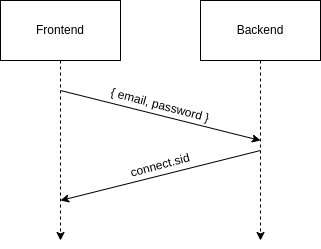

The diagram above was exported from draw.io. Its source (the exported page's mxGraphModel, read from the mxfile embedded in the PNG):
<mxGraphModel dx="348" dy="350" grid="1" gridSize="10" guides="1" tooltips="1" connect="1" arrows="1" fold="1" page="1" pageScale="1" pageWidth="850" pageHeight="1100" math="0" shadow="0">
  <root>
    <mxCell id="0" />
    <mxCell id="1" parent="0" />
    <mxCell id="4" style="edgeStyle=none;html=1;dashed=1;exitX=0.5;exitY=1;exitDx=0;exitDy=0;" edge="1" parent="1" source="2">
      <mxGeometry relative="1" as="geometry">
        <mxPoint x="100" y="320" as="targetPoint" />
        <mxPoint x="120" y="160" as="sourcePoint" />
      </mxGeometry>
    </mxCell>
    <mxCell id="2" value="Frontend" style="rounded=0;whiteSpace=wrap;html=1;" vertex="1" parent="1">
      <mxGeometry x="40" y="80" width="120" height="60" as="geometry" />
    </mxCell>
    <mxCell id="3" value="Backend" style="rounded=0;whiteSpace=wrap;html=1;" vertex="1" parent="1">
      <mxGeometry x="240" y="80" width="120" height="60" as="geometry" />
    </mxCell>
    <mxCell id="5" style="edgeStyle=none;html=1;dashed=1;exitX=0.5;exitY=1;exitDx=0;exitDy=0;" edge="1" parent="1" source="3">
      <mxGeometry relative="1" as="geometry">
        <mxPoint x="300" y="320" as="targetPoint" />
        <mxPoint x="310" y="160" as="sourcePoint" />
      </mxGeometry>
    </mxCell>
    <mxCell id="6" value="" style="edgeStyle=none;orthogonalLoop=1;jettySize=auto;html=1;" edge="1" parent="1">
      <mxGeometry width="100" relative="1" as="geometry">
        <mxPoint x="100" y="170" as="sourcePoint" />
        <mxPoint x="300" y="220" as="targetPoint" />
        <Array as="points" />
      </mxGeometry>
    </mxCell>
    <mxCell id="7" value="{ email, password }" style="text;html=1;strokeColor=none;fillColor=none;align=center;verticalAlign=middle;whiteSpace=wrap;rounded=0;rotation=15;" vertex="1" parent="1">
      <mxGeometry x="140" y="170" width="120" height="30" as="geometry" />
    </mxCell>
    <mxCell id="9" value="" style="edgeStyle=none;orthogonalLoop=1;jettySize=auto;html=1;" edge="1" parent="1">
      <mxGeometry width="100" relative="1" as="geometry">
        <mxPoint x="300" y="230" as="sourcePoint" />
        <mxPoint x="100" y="280" as="targetPoint" />
        <Array as="points" />
      </mxGeometry>
    </mxCell>
    <mxCell id="10" value="connect.sid" style="text;html=1;strokeColor=none;fillColor=none;align=center;verticalAlign=middle;whiteSpace=wrap;rounded=0;rotation=-15;" vertex="1" parent="1">
      <mxGeometry x="170" y="230" width="60" height="30" as="geometry" />
    </mxCell>
  </root>
</mxGraphModel>